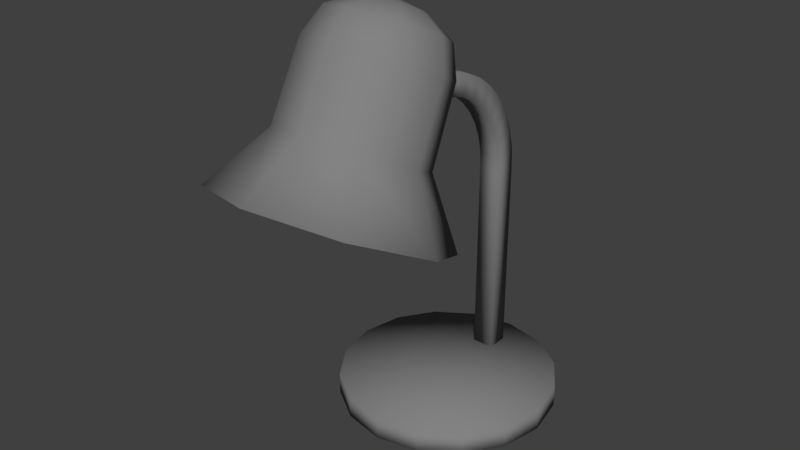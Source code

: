 # Source: LampeBureau.blend  (saved by Blender 2.79.0; exported with 4.5.12 LTS)
import bpy
from mathutils import Matrix  # noqa: F401  (used for matrix-valued properties, if any)

bpy.ops.wm.read_factory_settings(use_empty=True)
scene = bpy.context.scene
scene.name = 'Scene'

# ---- collections
col_collection_1 = bpy.data.collections.new('Collection 1'); scene.collection.children.link(col_collection_1)

# ---- materials (node trees are filled in below, after node groups)
mat_material_001 = bpy.data.materials.new('Material.001')
mat_material_001.alpha_threshold = 0.0
mat_material_001.use_transparent_shadow = False
mat_material_001.diffuse_color = (0.2255, 0.2255, 0.2255, 1.0)
mat_material_001.roughness = 0.5

# ---- material node trees

# ---- world
world_world = bpy.data.worlds.new('World'); scene.world = world_world
world_world.color = (0.05088, 0.05088, 0.05088)
world_world.use_sun_shadow = False
world_world.sun_shadow_jitter_overblur = 0.0
world_world.cycles.sampling_method = 'MANUAL'

# ---- meshes
me_cylinder = bpy.data.meshes.new('Cylinder')
me_cylinder.from_pydata([(0.0, 0.03554, 0.0), (0.0, 0.03554, 0.02), (0.03827, 0.02793, 0.0), (0.03827, 0.02793, 0.02), (0.07071, 0.006251, 0.0), (0.07071, 0.006251, 0.02), (0.09239, -0.02619, 0.0), (0.09239, -0.02619, 0.02), (0.1, -0.06446, 0.0), (0.1, -0.06446, 0.02), (0.09239, -0.1027, 0.0), (0.09239, -0.1027, 0.02), (0.07071, -0.1352, 0.0), (0.07071, -0.1352, 0.02), (0.03827, -0.1568, 0.0), (0.03827, -0.1568, 0.02), (1.51e-08, -0.1645, 0.0), (1.51e-08, -0.1645, 0.02), (-0.03827, -0.1568, 0.0), (-0.03827, -0.1568, 0.02), (-0.07071, -0.1352, 0.0), (-0.07071, -0.1352, 0.02), (-0.09239, -0.1027, 0.0), (-0.09239, -0.1027, 0.02), (-0.1, -0.06446, 0.0), (-0.1, -0.06446, 0.02), (-0.09239, -0.02619, 0.0), (-0.09239, -0.02619, 0.02), (-0.07071, 0.006251, 0.0), (-0.07071, 0.006251, 0.02), (-0.03827, 0.02793, 0.0), (-0.03827, 0.02793, 0.02), (-0.01, -0.01, 0.01), (-0.01, -0.01, 0.2018), (-0.01, 0.01, 0.01), (-0.01, 0.01, 0.2018), (0.01, -0.01, 0.01), (0.01, -0.01, 0.2018), (0.01, 0.01, 0.01), (0.01, 0.01, 0.2018), (-0.01, -0.01082, 0.2175), (-0.01, 0.008872, 0.221), (0.01, -0.01082, 0.2175), (0.01, 0.008872, 0.221), (-0.01, -0.01437, 0.2329), (-0.01, 0.004424, 0.2397), (0.01, -0.01437, 0.2329), (0.01, 0.004424, 0.2397), (-0.01, -0.02053, 0.2474), (-0.01, -0.003209, 0.2574), (0.01, -0.02053, 0.2474), (0.01, -0.003209, 0.2574), (-0.01, -0.02912, 0.2606), (-0.01, -0.0138, 0.2735), (0.01, -0.02912, 0.2606), (0.01, -0.0138, 0.2735), (-0.01, -0.03987, 0.2722), (-0.01, -0.02702, 0.2875), (0.01, -0.03987, 0.2722), (0.01, -0.02702, 0.2875), (-0.01, -0.05246, 0.2817), (-0.01, -0.04246, 0.299), (0.01, -0.05246, 0.2817), (0.01, -0.04246, 0.299), (-0.01, -0.06651, 0.2888), (-0.01, -0.05967, 0.3076), (0.01, -0.06651, 0.2888), (0.01, -0.05967, 0.3076), (-0.01, -0.08159, 0.2934), (-0.01, -0.07812, 0.3131), (0.01, -0.08159, 0.2934), (0.01, -0.07812, 0.3131), (-0.01, -0.09725, 0.2954), (-0.01, -0.09725, 0.3154), (0.01, -0.09725, 0.2954), (0.01, -0.09725, 0.3154), (-0.01, -0.1147, 0.2943), (-0.01, -0.1186, 0.3139), (0.01, -0.1147, 0.2943), (0.01, -0.1186, 0.3139), (-0.01, -0.1284, 0.291), (-0.01, -0.1352, 0.3098), (0.01, -0.1284, 0.291), (0.01, -0.1352, 0.3098), (1.785e-16, -0.123, 0.1868), (-0.07071, -0.1493, 0.1997), (-0.1, -0.2128, 0.2309), (-0.07071, -0.2763, 0.262), (8.742e-09, -0.3026, 0.2749), (0.07071, -0.2763, 0.262), (0.1, -0.2128, 0.2309), (0.07071, -0.1493, 0.1997), (2.064e-10, -0.1321, 0.2528), (-0.04443, -0.1486, 0.2609), (-0.06283, -0.1885, 0.2804), (-0.04443, -0.2284, 0.3), (5.699e-09, -0.2449, 0.3081), (0.04443, -0.2284, 0.3), (0.06283, -0.1885, 0.2804), (0.04443, -0.1486, 0.2609), (2.94e-10, -0.1032, 0.3169), (-0.04281, -0.1191, 0.3247), (-0.06054, -0.1576, 0.3435), (-0.04281, -0.196, 0.3624), (5.586e-09, -0.2119, 0.3702), (0.04281, -0.196, 0.3624), (0.06054, -0.1576, 0.3435), (0.04281, -0.1191, 0.3247), (6.835e-10, -0.1008, 0.3451), (-0.0356, -0.114, 0.3516), (-0.05035, -0.146, 0.3672), (-0.0356, -0.1779, 0.3829), (5.085e-09, -0.1912, 0.3894), (0.0356, -0.1779, 0.3829), (0.05035, -0.146, 0.3672), (0.0356, -0.114, 0.3516), (7.119e-10, -0.1154, 0.3681), (-0.01917, -0.1225, 0.3716), (-0.02712, -0.1397, 0.38), (-0.01917, -0.1569, 0.3884), (3.083e-09, -0.1641, 0.3919), (0.01917, -0.1569, 0.3884), (0.02712, -0.1397, 0.38), (0.01917, -0.1225, 0.3716), (2.235e-09, -0.1375, 0.3844), (7.689e-10, -0.1453, 0.2592), (-0.03402, -0.158, 0.2654), (-0.04811, -0.1885, 0.2804), (-0.03402, -0.2191, 0.2954), (4.975e-09, -0.2317, 0.3016), (0.03402, -0.2191, 0.2954), (0.04811, -0.1885, 0.2804), (0.03402, -0.158, 0.2654), (6.966e-10, -0.1372, 0.1938), (-0.05955, -0.1593, 0.2046), (-0.08422, -0.2128, 0.2309), (-0.05955, -0.2663, 0.2571), (8.06e-09, -0.2884, 0.2679), (0.05955, -0.2663, 0.2571), (0.08422, -0.2128, 0.2309), (0.05955, -0.1593, 0.2046), (2.235e-09, -0.1822, 0.2933), (3.725e-09, -0.06446, 0.02), (6.333e-09, -0.06446, 0.0)], [], [(0, 1, 3, 2), (2, 3, 5, 4), (4, 5, 7, 6), (6, 7, 9, 8), (8, 9, 11, 10), (10, 11, 13, 12), (12, 13, 15, 14), (14, 15, 17, 16), (16, 17, 19, 18), (18, 19, 21, 20), (20, 21, 23, 22), (22, 23, 25, 24), (24, 25, 27, 26), (26, 27, 29, 28), (5, 3, 142), (28, 29, 31, 30), (30, 31, 1, 0), (8, 10, 143), (32, 33, 35, 34), (34, 35, 39, 38), (38, 39, 37, 36), (36, 37, 33, 32), (34, 38, 36, 32), (35, 33, 40, 41), (40, 42, 46, 44), (33, 37, 42, 40), (39, 35, 41, 43), (37, 39, 43, 42), (46, 47, 51, 50), (43, 41, 45, 47), (42, 43, 47, 46), (41, 40, 44, 45), (48, 50, 54, 52), (45, 44, 48, 49), (44, 46, 50, 48), (47, 45, 49, 51), (55, 53, 57, 59), (51, 49, 53, 55), (50, 51, 55, 54), (49, 48, 52, 53), (58, 59, 63, 62), (54, 55, 59, 58), (53, 52, 56, 57), (52, 54, 58, 56), (60, 62, 66, 64), (57, 56, 60, 61), (56, 58, 62, 60), (59, 57, 61, 63), (66, 67, 71, 70), (63, 61, 65, 67), (62, 63, 67, 66), (61, 60, 64, 65), (70, 71, 75, 74), (65, 64, 68, 69), (64, 66, 70, 68), (67, 65, 69, 71), (69, 68, 72, 73), (68, 70, 74, 72), (71, 69, 73, 75), (75, 79, 78, 74), (74, 78, 76, 72), (73, 77, 79, 75), (76, 80, 81, 77), (78, 82, 80, 76), (79, 83, 82, 78), (83, 81, 80, 82), (77, 81, 83, 79), (72, 76, 77, 73), (89, 97, 96, 88), (87, 95, 94, 86), (85, 93, 92, 84), (84, 92, 99, 91), (90, 98, 97, 89), (88, 96, 95, 87), (86, 94, 93, 85), (91, 99, 98, 90), (127, 126, 141), (92, 100, 107, 99), (98, 106, 105, 97), (96, 104, 103, 95), (94, 102, 101, 93), (99, 107, 106, 98), (97, 105, 104, 96), (95, 103, 102, 94), (103, 111, 110, 102), (101, 109, 108, 100), (100, 108, 115, 107), (106, 114, 113, 105), (104, 112, 111, 103), (102, 110, 109, 101), (107, 115, 114, 106), (105, 113, 112, 104), (115, 123, 122, 114), (113, 121, 120, 112), (111, 119, 118, 110), (109, 117, 116, 108), (108, 116, 123, 115), (114, 122, 121, 113), (112, 120, 119, 111), (110, 118, 117, 109), (120, 124, 119), (118, 124, 117), (123, 124, 122), (121, 124, 120), (119, 124, 118), (117, 124, 116), (116, 124, 123), (122, 124, 121), (89, 88, 137, 138), (87, 86, 135, 136), (85, 84, 133, 134), (84, 91, 140, 133), (90, 89, 138, 139), (88, 87, 136, 137), (86, 85, 134, 135), (91, 90, 139, 140), (125, 133, 140, 132), (132, 140, 139, 131), (131, 139, 138, 130), (130, 138, 137, 129), (129, 137, 136, 128), (128, 136, 135, 127), (127, 135, 134, 126), (126, 134, 133, 125), (129, 128, 141), (131, 130, 141), (125, 132, 141), (126, 125, 141), (128, 127, 141), (130, 129, 141), (132, 131, 141), (93, 101, 100, 92), (2, 4, 143), (15, 13, 142), (25, 23, 142), (11, 9, 142), (21, 19, 142), (31, 29, 142), (7, 5, 142), (17, 15, 142), (27, 25, 142), (3, 1, 142), (13, 11, 142), (23, 21, 142), (1, 31, 142), (9, 7, 142), (19, 17, 142), (29, 27, 142), (26, 28, 143), (16, 18, 143), (6, 8, 143), (30, 0, 143), (20, 22, 143), (10, 12, 143), (24, 26, 143), (0, 2, 143), (14, 16, 143), (4, 6, 143), (28, 30, 143), (18, 20, 143), (12, 14, 143), (22, 24, 143)])
me_cylinder.polygons.foreach_set('use_smooth', [True] * 162)
me_cylinder.materials.append(mat_material_001)
me_cylinder.use_remesh_preserve_volume = False
me_cylinder.use_remesh_preserve_attributes = False
me_cylinder.use_mirror_vertex_groups = False
me_cylinder.update()

# ---- objects
ob_lampebureau = bpy.data.objects.new('lampeBureau', me_cylinder)

# ---- transforms, parenting, visibility, modifiers, constraints
ob_lampebureau.location = (0.0, 0.0, 0.0)
ob_lampebureau.lineart.crease_threshold = 0.0

# ---- collection membership
col_collection_1.objects.link(ob_lampebureau)

# ---- scene / render settings (as saved in the file)
scene.frame_start = 1; scene.frame_end = 250; scene.frame_set(1)
scene.render.engine = 'BLENDER_EEVEE_NEXT'
scene.render.resolution_percentage = 50
scene.render.dither_intensity = 0.0
scene.cycles.use_denoising = False
scene.cycles.samples = 128
scene.cycles.sampling_pattern = 'TABULATED_SOBOL'
scene.cycles.use_adaptive_sampling = False
scene.cycles.use_light_tree = False
scene.cycles.blur_glossy = 0.0
scene.cycles.sample_clamp_indirect = 0.0
scene.view_settings.view_transform = 'Standard'
bpy.context.view_layer.update()

# ---- added for rendering (the .blend has no active camera and no usable light): camera, sun
cam_auto = bpy.data.cameras.new('AutoCamera')
cam_auto.lens = 50.0
cam_auto.sensor_width = 36.0
cam_auto.clip_end = 1000.0
ob_auto_camera = bpy.data.objects.new('AutoCamera', cam_auto)
scene.collection.objects.link(ob_auto_camera)
ob_auto_camera.location = (0.51345, -0.749674, 0.606732)
ob_auto_camera.rotation_euler = (1.09748, -7.21219e-08, 0.694738)
scene.camera = ob_auto_camera
light_auto_sun = bpy.data.lights.new('AutoSun', 'SUN')
light_auto_sun.energy = 3.0
light_auto_sun.angle = 0.0523599
ob_auto_sun = bpy.data.objects.new('AutoSun', light_auto_sun)
scene.collection.objects.link(ob_auto_sun)
ob_auto_sun.rotation_euler = (0.872665, 0.174533, 0.523599)
bpy.context.view_layer.update()
